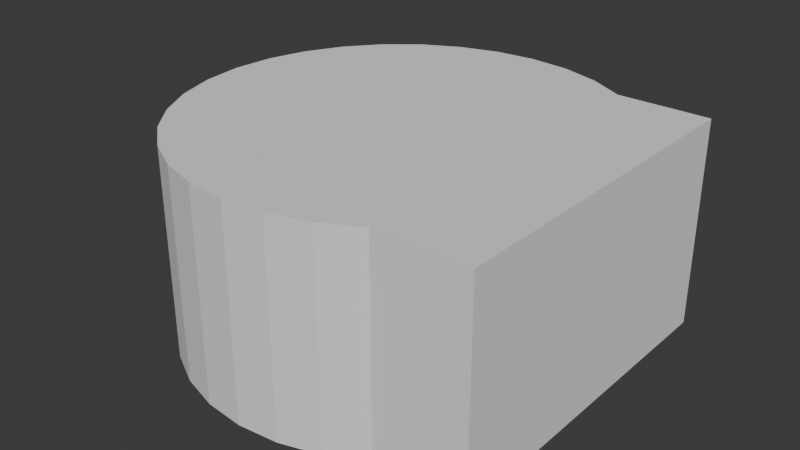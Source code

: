 # Source: partBlue.blend  (saved by Blender 4.2.66; exported with 4.5.12 LTS)
import bpy
from mathutils import Matrix  # noqa: F401  (used for matrix-valued properties, if any)

bpy.ops.wm.read_factory_settings(use_empty=True)
scene = bpy.context.scene
scene.name = 'Scene'

# ---- collections
col_collection = bpy.data.collections.new('Collection'); scene.collection.children.link(col_collection)

# ---- world
world_world = bpy.data.worlds.new('World'); scene.world = world_world
world_world.use_nodes = True; world_world.node_tree.nodes.clear()
_N = world_world.node_tree.nodes; _L = world_world.node_tree.links
n0 = _N.new('ShaderNodeOutputWorld'); n0.name = 'World Output'; n0.location = (300, 300)
n1 = _N.new('ShaderNodeBackground'); n1.name = 'Background'; n1.location = (10, 300)
n1.inputs[0].default_value = (0.05088, 0.05088, 0.05088, 1.0)
_L.new(n1.outputs[0], n0.inputs[0])
n0.is_active_output = True
world_world.color = (0.05088, 0.05088, 0.05088)
world_world.sun_shadow_jitter_overblur = 0.0

# ---- meshes
me_cylinder = bpy.data.meshes.new('Cylinder')
me_cylinder.from_pydata([(0.0, 3.0, -1.5), (0.0, 3.0, 1.5), (0.5853, 2.942, -1.5), (0.5853, 2.942, 1.5), (1.148, 2.772, -1.5), (1.148, 2.772, 1.5), (1.667, 2.494, -1.5), (1.667, 2.494, 1.5), (3.0, -1.0, -1.5), (2.121, 2.121, -1.5), (2.121, 2.121, 1.5), (2.494, 1.667, -1.5), (2.494, 1.667, 1.5), (3.0, -1.0, 1.5), (2.772, 1.148, -1.5), (2.772, 1.148, 1.5), (3.0, 1.0, 1.5), (2.942, 0.5853, -1.5), (3.0, 1.0, -1.5), (2.942, 0.5853, 1.5), (3.0, 0.0, -1.5), (3.0, 0.0, 1.5), (2.942, -0.5853, -1.5), (2.942, -0.5853, 1.5), (2.772, -1.148, -1.5), (2.772, -1.148, 1.5), (2.494, -1.667, -1.5), (2.494, -1.667, 1.5), (2.121, -2.121, -1.5), (2.121, -2.121, 1.5), (1.667, -2.494, -1.5), (1.667, -2.494, 1.5), (1.148, -2.772, -1.5), (1.148, -2.772, 1.5), (0.5853, -2.942, -1.5), (0.5853, -2.942, 1.5), (0.0, -3.0, -1.5), (0.0, -3.0, 1.5), (-0.5853, -2.942, -1.5), (-0.5853, -2.942, 1.5), (-1.148, -2.772, -1.5), (-1.148, -2.772, 1.5), (-1.667, -2.494, -1.5), (-1.667, -2.494, 1.5), (-2.121, -2.121, -1.5), (-2.121, -2.121, 1.5), (-2.494, -1.667, -1.5), (-2.494, -1.667, 1.5), (-2.772, -1.148, -1.5), (-2.772, -1.148, 1.5), (-2.942, -0.5853, -1.5), (-2.942, -0.5853, 1.5), (-3.0, 0.0, -1.5), (-3.0, 0.0, 1.5), (-2.942, 0.5853, -1.5), (-2.942, 0.5853, 1.5), (-2.772, 1.148, -1.5), (-2.772, 1.148, 1.5), (-2.494, 1.667, -1.5), (-2.494, 1.667, 1.5), (-2.121, 2.121, -1.5), (-2.121, 2.121, 1.5), (-1.667, 2.494, -1.5), (-1.667, 2.494, 1.5), (-1.148, 2.772, -1.5), (-1.148, 2.772, 1.5), (-0.5853, 2.942, -1.5), (-0.5853, 2.942, 1.5), (3.0, -2.494, -1.5), (3.0, -2.494, 1.5), (3.0, 2.494, 1.5), (3.0, 2.494, -1.5), (3.0, -1.148, 1.5), (3.0, -1.667, 1.5), (3.0, -2.121, 1.5), (3.0, -2.121, -1.5), (3.0, -1.148, -1.5), (3.0, -1.667, -1.5), (3.0, -0.5853, 1.5), (3.0, 0.5853, 1.5), (3.0, 0.5853, -1.5), (3.0, -0.5853, -1.5), (3.0, 1.148, 1.5), (3.0, 2.121, 1.5), (3.0, 1.667, 1.5), (3.0, 2.121, -1.5), (3.0, 1.667, -1.5), (3.0, 1.148, -1.5)], [], [(0, 1, 3, 2), (2, 3, 5, 4), (4, 5, 7, 6), (85, 9, 6, 71), (72, 25, 27, 73), (84, 12, 15, 82), (31, 30, 68, 69), (6, 7, 70, 71), (77, 26, 24, 76), (87, 14, 11, 86), (29, 31, 69, 74), (79, 19, 21), (68, 30, 28, 75), (30, 31, 33, 32), (32, 33, 35, 34), (34, 35, 37, 36), (36, 37, 39, 38), (38, 39, 41, 40), (40, 41, 43, 42), (42, 43, 45, 44), (44, 45, 47, 46), (46, 47, 49, 48), (48, 49, 51, 50), (50, 51, 53, 52), (52, 53, 55, 54), (54, 55, 57, 56), (56, 57, 59, 58), (58, 59, 61, 60), (60, 61, 63, 62), (62, 63, 65, 64), (10, 7, 5, 3, 1, 67, 65, 63, 61, 59, 57, 55, 53, 51, 49, 47, 45, 43, 41, 39, 37, 35, 33, 31, 29, 27, 25, 23, 21, 19, 15, 12), (64, 65, 67, 66), (66, 67, 1, 0), (66, 0, 2, 4, 6, 9, 11, 14, 17, 20, 22, 24, 26, 28, 30, 32, 34, 36, 38, 40, 42, 44, 46, 48, 50, 52, 54, 56, 58, 60, 62, 64), (81, 22, 20), (70, 7, 10, 83), (78, 21, 23), (80, 17, 14, 87, 18), (28, 26, 77, 75), (82, 15, 19, 79, 16), (73, 27, 29, 74), (86, 11, 9, 85), (76, 24, 22, 81, 8), (83, 10, 12, 84), (78, 23, 25, 72, 13), (20, 17, 80), (69, 68, 75, 77, 76, 8, 13, 72, 73, 74), (18, 16, 79, 21, 78, 13, 8, 81, 20, 80), (71, 70, 83, 84, 82, 16, 18, 87, 86, 85)])
_uv = me_cylinder.uv_layers.new(name='UVMap')
_uv.uv.foreach_set('vector', [1.0, 0.5, 1.0, 1.0, 0.9688, 1.0, 0.9688, 0.5, 0.9688, 0.5, 0.9688, 1.0, 0.9375, 1.0, 0.9375, 0.5, 0.9375, 0.5, 0.9375, 1.0, 0.9062, 1.0, 0.9062, 0.5, 0.9197, 0.4197, 0.9197, 0.4197, 0.8833, 0.4496, 0.8833, 0.4496, 0.4717, 0.1582, 0.4717, 0.1582, 0.4496, 0.1167, 0.4496, 0.1167, 0.4496, 0.3833, 0.4496, 0.3833, 0.4717, 0.3418, 0.4717, 0.3418, 0.5938, 1.0, 0.5938, 0.5, 0.5938, 0.5, 0.5938, 1.0, 0.9062, 0.5, 0.9062, 1.0, 0.9062, 1.0, 0.9062, 0.5, 0.9496, 0.1167, 0.9496, 0.1167, 0.9717, 0.1582, 0.9717, 0.1582, 0.9717, 0.3418, 0.9717, 0.3418, 0.9496, 0.3833, 0.9496, 0.3833, 0.4197, 0.08029, 0.3833, 0.05045, 0.3833, 0.05045, 0.4197, 0.08029, 0.4854, 0.2968, 0.4854, 0.2968, 0.49, 0.25, 0.8833, 0.05045, 0.8833, 0.05045, 0.9197, 0.08029, 0.9197, 0.08029, 0.5938, 0.5, 0.5938, 1.0, 0.5625, 1.0, 0.5625, 0.5, 0.5625, 0.5, 0.5625, 1.0, 0.5312, 1.0, 0.5312, 0.5, 0.5312, 0.5, 0.5312, 1.0, 0.5, 1.0, 0.5, 0.5, 0.5, 0.5, 0.5, 1.0, 0.4688, 1.0, 0.4688, 0.5, 0.4688, 0.5, 0.4688, 1.0, 0.4375, 1.0, 0.4375, 0.5, 0.4375, 0.5, 0.4375, 1.0, 0.4062, 1.0, 0.4062, 0.5, 0.4062, 0.5, 0.4062, 1.0, 0.375, 1.0, 0.375, 0.5, 0.375, 0.5, 0.375, 1.0, 0.3438, 1.0, 0.3438, 0.5, 0.3438, 0.5, 0.3438, 1.0, 0.3125, 1.0, 0.3125, 0.5, 0.3125, 0.5, 0.3125, 1.0, 0.2812, 1.0, 0.2812, 0.5, 0.2812, 0.5, 0.2812, 1.0, 0.25, 1.0, 0.25, 0.5, 0.25, 0.5, 0.25, 1.0, 0.2188, 1.0, 0.2188, 0.5, 0.2188, 0.5, 0.2188, 1.0, 0.1875, 1.0, 0.1875, 0.5, 0.1875, 0.5, 0.1875, 1.0, 0.1562, 1.0, 0.1562, 0.5, 0.1562, 0.5, 0.1562, 1.0, 0.125, 1.0, 0.125, 0.5, 0.125, 0.5, 0.125, 1.0, 0.09375, 1.0, 0.09375, 0.5, 0.09375, 0.5, 0.09375, 1.0, 0.0625, 1.0, 0.0625, 0.5, 0.4197, 0.4197, 0.3833, 0.4496, 0.3418, 0.4717, 0.2968, 0.4854, 0.25, 0.49, 0.2032, 0.4854, 0.1582, 0.4717, 0.1167, 0.4496, 0.08029, 0.4197, 0.05045, 0.3833, 0.02827, 0.3418, 0.01461, 0.2968, 0.01, 0.25, 0.01461, 0.2032, 0.02827, 0.1582, 0.05045, 0.1167, 0.08029, 0.08029, 0.1167, 0.05045, 0.1582, 0.02827, 0.2032, 0.01461, 0.25, 0.01, 0.2968, 0.01461, 0.3418, 0.02827, 0.3833, 0.05045, 0.4197, 0.08029, 0.4496, 0.1167, 0.4717, 0.1582, 0.4854, 0.2032, 0.49, 0.25, 0.4854, 0.2968, 0.4717, 0.3418, 0.4496, 0.3833, 0.0625, 0.5, 0.0625, 1.0, 0.03125, 1.0, 0.03125, 0.5, 0.03125, 0.5, 0.03125, 1.0, 0.0, 1.0, 0.0, 0.5, 0.7032, 0.4854, 0.75, 0.49, 0.7968, 0.4854, 0.8418, 0.4717, 0.8833, 0.4496, 0.9197, 0.4197, 0.9496, 0.3833, 0.9717, 0.3418, 0.9854, 0.2968, 0.99, 0.25, 0.9854, 0.2032, 0.9717, 0.1582, 0.9496, 0.1167, 0.9197, 0.08029, 0.8833, 0.05045, 0.8418, 0.02827, 0.7968, 0.01461, 0.75, 0.01, 0.7032, 0.01461, 0.6582, 0.02827, 0.6167, 0.05045, 0.5803, 0.08029, 0.5504, 0.1167, 0.5283, 0.1582, 0.5146, 0.2032, 0.51, 0.25, 0.5146, 0.2968, 0.5283, 0.3418, 0.5504, 0.3833, 0.5803, 0.4197, 0.6167, 0.4496, 0.6582, 0.4717, 0.9854, 0.2032, 0.9854, 0.2032, 0.99, 0.25, 0.3833, 0.4496, 0.3833, 0.4496, 0.4197, 0.4197, 0.4197, 0.4197, 0.4854, 0.2032, 0.49, 0.25, 0.4854, 0.2032, 0.9854, 0.2968, 0.9854, 0.2968, 0.9717, 0.3418, 0.9717, 0.3418, 0.9753, 0.33, 0.9197, 0.08029, 0.9496, 0.1167, 0.9496, 0.1167, 0.9197, 0.08029, 0.4717, 0.3418, 0.4717, 0.3418, 0.4854, 0.2968, 0.4854, 0.2968, 0.4753, 0.33, 0.4496, 0.1167, 0.4496, 0.1167, 0.4197, 0.08029, 0.4197, 0.08029, 0.9496, 0.3833, 0.9496, 0.3833, 0.9197, 0.4197, 0.9197, 0.4197, 0.9717, 0.1582, 0.9717, 0.1582, 0.9854, 0.2032, 0.9854, 0.2032, 0.9753, 0.17, 0.4197, 0.4197, 0.4197, 0.4197, 0.4496, 0.3833, 0.4496, 0.3833, 0.4854, 0.2032, 0.4854, 0.2032, 0.4717, 0.1582, 0.4717, 0.1582, 0.4753, 0.17, 0.99, 0.25, 0.9854, 0.2968, 0.9854, 0.2968, 0.625, 0.0632, 0.375, 0.0632, 0.375, 0.1098, 0.375, 0.1667, 0.375, 0.2315, 0.375, 0.25, 0.625, 0.25, 0.625, 0.2315, 0.625, 0.1667, 0.625, 0.1098, 0.375, 0.25, 0.625, 0.25, 0.625, 0.25, 0.625, 0.25, 0.625, 0.25, 0.625, 0.25, 0.375, 0.25, 0.375, 0.25, 0.375, 0.25, 0.375, 0.25, 0.375, 0.25, 0.625, 0.25, 0.625, 0.25, 0.625, 0.25, 0.625, 0.25, 0.625, 0.25, 0.375, 0.25, 0.375, 0.25, 0.375, 0.25, 0.375, 0.25])
me_cylinder.update()

# ---- objects
ob_cube = bpy.data.objects.new('Cube', None)
ob_cylinder = bpy.data.objects.new('Cylinder', me_cylinder)

# ---- transforms, parenting, visibility, modifiers, constraints
ob_cube.location = (0.0, 0.0, 0.0)
ob_cylinder.location = (-12.0, 0.0, 1.5)

# ---- collection membership
col_collection.objects.link(ob_cube)
col_collection.objects.link(ob_cylinder)

# ---- scene / render settings (as saved in the file)
scene.frame_start = 1; scene.frame_end = 250; scene.frame_set(1)
scene.render.engine = 'BLENDER_EEVEE_NEXT'
scene.unit_settings.scale_length = 0.001
bpy.context.view_layer.update()

# ---- added for rendering (the .blend has no active camera and no usable light): camera, sun
cam_auto = bpy.data.cameras.new('AutoCamera')
cam_auto.lens = 50.0
cam_auto.sensor_width = 36.0
cam_auto.clip_end = 1000.0
ob_auto_camera = bpy.data.objects.new('AutoCamera', cam_auto)
scene.collection.objects.link(ob_auto_camera)
ob_auto_camera.location = (-3.67298, -9.99243, 8.16162)
ob_auto_camera.rotation_euler = (1.09748, -7.21219e-08, 0.694738)
scene.camera = ob_auto_camera
light_auto_sun = bpy.data.lights.new('AutoSun', 'SUN')
light_auto_sun.energy = 3.0
light_auto_sun.angle = 0.0523599
ob_auto_sun = bpy.data.objects.new('AutoSun', light_auto_sun)
scene.collection.objects.link(ob_auto_sun)
ob_auto_sun.rotation_euler = (0.872665, 0.174533, 0.523599)
bpy.context.view_layer.update()
